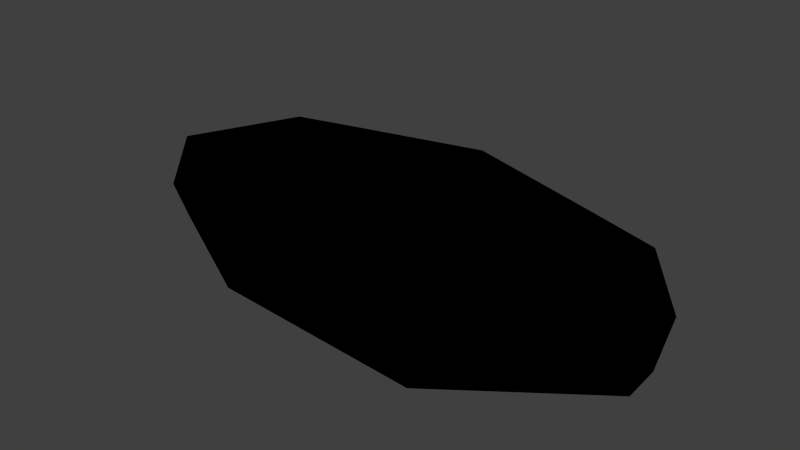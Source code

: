 # Source: Stein_1.1.blend  (saved by Blender 2.70.0; exported with 4.5.12 LTS)
import bpy
from mathutils import Matrix  # noqa: F401  (used for matrix-valued properties, if any)

bpy.ops.wm.read_factory_settings(use_empty=True)
scene = bpy.context.scene
scene.name = 'Scene'

# ---- collections
col_collection_1 = bpy.data.collections.new('Collection 1'); scene.collection.children.link(col_collection_1)

# ---- materials (node trees are filled in below, after node groups)
mat_stein3 = bpy.data.materials.new('Stein3')
mat_stein3.alpha_threshold = 0.0
mat_stein3.use_transparent_shadow = False
mat_stein3.roughness = 0.5
mat_stein3.line_color = (0.0, 0.0, 0.0, 1.0)

# ---- material node trees
mat_stein3.use_nodes = True; mat_stein3.node_tree.nodes.clear()
_N = mat_stein3.node_tree.nodes; _L = mat_stein3.node_tree.links
n0 = _N.new('NodeUndefined'); n0.name = 'Output.001'; n0.location = (733, 462)
n0.inputs[1].default_value = 1.0
n1 = _N.new('NodeUndefined'); n1.name = 'Material.001'; n1.location = (-798, 419)
n1.inputs[0].default_value = (0.1477, 0.1477, 0.1477, 1.0)
n1.inputs[2].default_value = 0.8
n1.inputs[3].default_value = (0.0, 0.0, 0.0)
n2 = _N.new('NodeUndefined'); n2.name = 'Material.002'; n2.location = (-509, 284)
n2.inputs[0].default_value = (0.08685, 0.04079, 0.02036, 1.0)
n2.inputs[1].default_value = (1.0, 1.0, 1.0, 1.0)
n2.inputs[2].default_value = 0.8
n2.inputs[3].default_value = (0.0, 0.0, 0.0)
n3 = _N.new('ShaderNodeValToRGB'); n3.name = 'ColorRamp'; n3.location = (-1339, 244)
n3.width = 252
while len(n3.color_ramp.elements) > 1: n3.color_ramp.elements.remove(n3.color_ramp.elements[-1])
n3.color_ramp.elements[0].position = 0.0; n3.color_ramp.elements[0].color = (0.0, 0.0, 0.0, 1.0)
_e = n3.color_ramp.elements.new(0.05628); _e.color = (1.0, 1.0, 1.0, 1.0)
n3.inputs[0].default_value = 0.4952
n4 = _N.new('ShaderNodeMix'); n4.name = 'Mix'; n4.location = (-13, 406)
n4.data_type = 'RGBA'
n5 = _N.new('NodeUndefined'); n5.name = 'Texture'; n5.location = (-267, 694)
n5.inputs[0].default_value = (0.0, 0.0, 0.0)
_L.new(n1.outputs[0], n4.inputs[6])
_L.new(n4.outputs[2], n0.inputs[0])
_L.new(n2.outputs[0], n4.inputs[7])
_L.new(n5.outputs[0], n4.inputs[0])
_L.new(n3.outputs[0], n1.inputs[1])

# ---- world
world_world = bpy.data.worlds.new('World'); scene.world = world_world
world_world.color = (0.05088, 0.05088, 0.05088)
world_world.use_sun_shadow = False
world_world.sun_shadow_jitter_overblur = 0.0
world_world.cycles.sampling_method = 'MANUAL'
world_world.cycles.sample_map_resolution = 256

# ---- meshes
me_circle_009 = bpy.data.meshes.new('Circle.009')
me_circle_009.from_pydata([(-2.526e-08, 1.0, 0.2007), (-1.362, 0.6235, 0.2007), (-1.698, -0.2225, 0.2007), (-0.7557, -0.7787, 0.2007), (0.7557, -0.901, 0.2007), (1.698, -0.128, 0.2007), (1.551, 0.4512, 0.2007), (0.002543, 0.9064, 0.5721), (-1.231, 0.5654, 0.5721), (-1.536, -0.201, 0.5721), (-0.682, -0.7047, 0.5721), (0.687, -0.8155, 0.5721), (1.541, -0.1154, 0.5721), (1.407, 0.4093, 0.5721), (0.2158, 0.5762, 0.7299), (-0.565, 0.3602, 0.7299), (-0.7579, -0.1249, 0.7299), (-0.2175, -0.4438, 0.7299), (0.6492, -0.5139, 0.7299), (1.19, -0.0707, 0.7299), (1.105, 0.2614, 0.7299), (0.001781, 0.9345, -6.85e-05), (-1.27, 0.5828, -6.85e-05), (-1.584, -0.2074, -6.85e-05), (-0.7041, -0.7269, -6.85e-05), (0.7076, -0.8411, -6.85e-05), (1.588, -0.1192, -6.85e-05), (1.45, 0.4218, -6.85e-05)], [], [(0, 6, 27, 21), (13, 7, 14, 20), (6, 0, 7, 13), (5, 6, 13, 12), (4, 5, 12, 11), (3, 4, 11, 10), (2, 3, 10, 9), (1, 2, 9, 8), (0, 1, 8, 7), (14, 15, 16, 17, 18, 19, 20), (12, 13, 20, 19), (11, 12, 19, 18), (10, 11, 18, 17), (9, 10, 17, 16), (8, 9, 16, 15), (7, 8, 15, 14), (21, 27, 26, 25, 24, 23, 22), (6, 5, 26, 27), (5, 4, 25, 26), (4, 3, 24, 25), (3, 2, 23, 24), (2, 1, 22, 23), (1, 0, 21, 22)])
me_circle_009.materials.append(mat_stein3)
me_circle_009.use_remesh_preserve_volume = False
me_circle_009.use_remesh_preserve_attributes = False
me_circle_009.use_mirror_vertex_groups = False
me_circle_009.update()

# ---- objects
ob_circle_008 = bpy.data.objects.new('Circle.008', me_circle_009)

# ---- transforms, parenting, visibility, modifiers, constraints
ob_circle_008.location = (5.104e-05, 5.206e-05, 0.001626)
ob_circle_008.scale = (0.05889, 0.0526, 0.05845)
ob_circle_008.lineart.crease_threshold = 0.0

# ---- collection membership
col_collection_1.objects.link(ob_circle_008)

# ---- scene / render settings (as saved in the file)
scene.frame_start = 1; scene.frame_end = 250; scene.frame_set(1)
scene.render.engine = 'BLENDER_EEVEE_NEXT'
scene.render.resolution_percentage = 50
scene.render.dither_intensity = 0.0
scene.cycles.use_denoising = False
scene.cycles.samples = 10
scene.cycles.sampling_pattern = 'TABULATED_SOBOL'
scene.cycles.light_sampling_threshold = 0.0
scene.cycles.use_adaptive_sampling = False
scene.cycles.use_light_tree = False
scene.cycles.blur_glossy = 0.0
scene.cycles.volume_bounces = 1
scene.cycles.pixel_filter_type = 'GAUSSIAN'
scene.cycles.sample_clamp_indirect = 0.0
scene.view_settings.view_transform = 'Standard'
bpy.context.view_layer.update()

# ---- added for rendering (the .blend has no active camera and no usable light): camera, sun
cam_auto = bpy.data.cameras.new('AutoCamera')
cam_auto.lens = 50.0
cam_auto.sensor_width = 36.0
cam_auto.clip_end = 1000.0
ob_auto_camera = bpy.data.objects.new('AutoCamera', cam_auto)
scene.collection.objects.link(ob_auto_camera)
ob_auto_camera.location = (0.21067, -0.250086, 0.191451)
ob_auto_camera.rotation_euler = (1.09748, -7.21219e-08, 0.694738)
scene.camera = ob_auto_camera
light_auto_sun = bpy.data.lights.new('AutoSun', 'SUN')
light_auto_sun.energy = 3.0
light_auto_sun.angle = 0.0523599
ob_auto_sun = bpy.data.objects.new('AutoSun', light_auto_sun)
scene.collection.objects.link(ob_auto_sun)
ob_auto_sun.rotation_euler = (0.872665, 0.174533, 0.523599)
bpy.context.view_layer.update()
